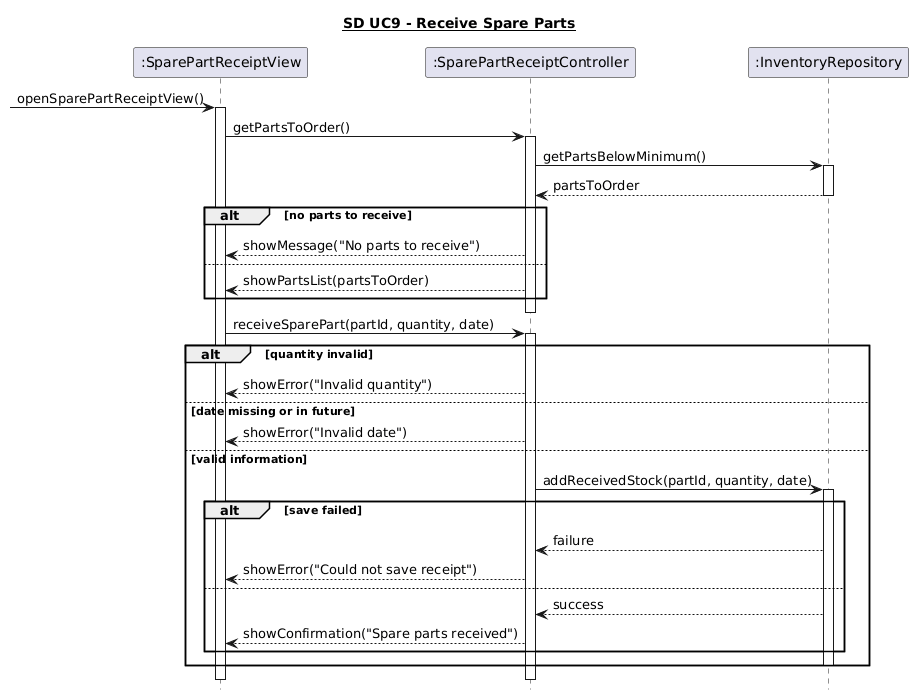

The diagram above was rendered by PlantUML. Its source (embedded in the PNG):
@startuml
hide footbox
title <U>SD UC9 - Receive Spare Parts

participant ":SparePartReceiptView" as View
participant ":SparePartReceiptController" as Controller
participant ":InventoryRepository" as Repository

[-> View : openSparePartReceiptView()
activate View

View -> Controller : getPartsToOrder()
activate Controller

Controller -> Repository : getPartsBelowMinimum()
activate Repository
Repository --> Controller : partsToOrder
deactivate Repository

alt no parts to receive
    Controller --> View : showMessage("No parts to receive")

else 
    Controller --> View : showPartsList(partsToOrder)
end

deactivate Controller

View -> Controller : receiveSparePart(partId, quantity, date)
activate Controller

alt quantity invalid
    Controller --> View : showError("Invalid quantity")

else date missing or in future
    Controller --> View : showError("Invalid date")

else valid information
    Controller -> Repository : addReceivedStock(partId, quantity, date)
    activate Repository

    alt save failed
        Repository --> Controller : failure
        Controller --> View : showError("Could not save receipt")

    else 
        Repository --> Controller : success
        Controller --> View : showConfirmation("Spare parts received")
    end

    deactivate Repository
end

deactivate Controller
deactivate View
@enduml